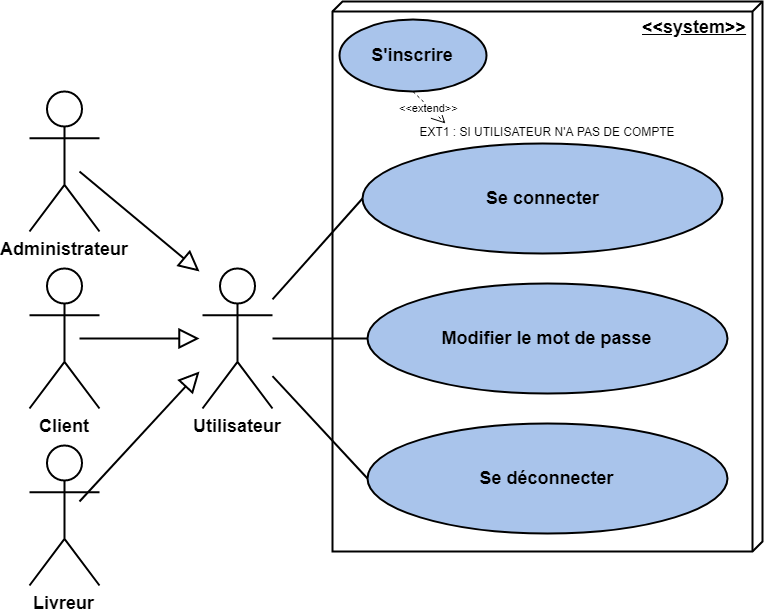

The diagram above was exported from draw.io. Its source (the exported page's mxGraphModel, read from the mxfile embedded in the PNG):
<mxGraphModel dx="1422" dy="882" grid="0" gridSize="10" guides="1" tooltips="1" connect="1" arrows="1" fold="1" page="1" pageScale="1" pageWidth="827" pageHeight="1169" math="0" shadow="0">
  <root>
    <mxCell id="0" />
    <mxCell id="1" parent="0" />
    <mxCell id="_1dDMnuJdOr3zKbzn6zS-1" value="&lt;b&gt;&lt;font style=&quot;font-size: 18px&quot;&gt;Utilisateur&lt;/font&gt;&lt;/b&gt;" style="shape=umlActor;verticalLabelPosition=bottom;labelBackgroundColor=#ffffff;verticalAlign=top;html=1;strokeWidth=2;" parent="1" vertex="1">
      <mxGeometry x="243" y="557" width="70" height="140" as="geometry" />
    </mxCell>
    <mxCell id="_1dDMnuJdOr3zKbzn6zS-3" value="&lt;b&gt;&lt;font style=&quot;font-size: 18px&quot;&gt;&amp;lt;&amp;lt;system&amp;gt;&amp;gt;&lt;/font&gt;&lt;/b&gt;" style="verticalAlign=top;align=right;spacingTop=8;spacingLeft=2;spacingRight=12;shape=cube;size=10;direction=south;fontStyle=4;html=1;strokeWidth=2;" parent="1" vertex="1">
      <mxGeometry x="373" y="290" width="430" height="550" as="geometry" />
    </mxCell>
    <mxCell id="_1dDMnuJdOr3zKbzn6zS-4" value="&lt;font style=&quot;font-size: 18px&quot;&gt;&lt;b&gt;Se connecter&lt;/b&gt;&lt;/font&gt;" style="ellipse;whiteSpace=wrap;html=1;strokeWidth=2;fillColor=#A9C4EB;" parent="1" vertex="1">
      <mxGeometry x="403" y="432" width="360" height="110" as="geometry" />
    </mxCell>
    <mxCell id="_1dDMnuJdOr3zKbzn6zS-6" value="&lt;font style=&quot;font-size: 18px&quot;&gt;&lt;b&gt;Modifier le mot de passe&lt;/b&gt;&lt;/font&gt;" style="ellipse;whiteSpace=wrap;html=1;strokeWidth=2;fillColor=#A9C4EB;" parent="1" vertex="1">
      <mxGeometry x="408" y="572" width="360" height="110" as="geometry" />
    </mxCell>
    <mxCell id="_1dDMnuJdOr3zKbzn6zS-9" style="rounded=0;orthogonalLoop=1;jettySize=auto;html=1;endArrow=none;endFill=0;strokeWidth=2;entryX=0;entryY=0.5;entryDx=0;entryDy=0;" parent="1" source="_1dDMnuJdOr3zKbzn6zS-1" target="_1dDMnuJdOr3zKbzn6zS-6" edge="1">
      <mxGeometry relative="1" as="geometry">
        <mxPoint x="403" y="530" as="targetPoint" />
      </mxGeometry>
    </mxCell>
    <mxCell id="_1dDMnuJdOr3zKbzn6zS-10" style="edgeStyle=none;rounded=0;orthogonalLoop=1;jettySize=auto;html=1;entryX=0;entryY=0.5;entryDx=0;entryDy=0;endArrow=none;endFill=0;strokeWidth=2;" parent="1" source="_1dDMnuJdOr3zKbzn6zS-1" target="_1dDMnuJdOr3zKbzn6zS-4" edge="1">
      <mxGeometry relative="1" as="geometry" />
    </mxCell>
    <mxCell id="_1dDMnuJdOr3zKbzn6zS-15" value="&lt;b style=&quot;font-size: 18px ; white-space: normal&quot;&gt;Se déconnecter&lt;/b&gt;" style="ellipse;whiteSpace=wrap;html=1;strokeWidth=2;fillColor=#A9C4EB;" parent="1" vertex="1">
      <mxGeometry x="408" y="712" width="360" height="110" as="geometry" />
    </mxCell>
    <mxCell id="_1dDMnuJdOr3zKbzn6zS-16" style="rounded=0;orthogonalLoop=1;jettySize=auto;html=1;entryX=0;entryY=0.5;entryDx=0;entryDy=0;strokeWidth=2;endArrow=none;endFill=0;" parent="1" source="_1dDMnuJdOr3zKbzn6zS-1" target="_1dDMnuJdOr3zKbzn6zS-15" edge="1">
      <mxGeometry relative="1" as="geometry" />
    </mxCell>
    <mxCell id="_1dDMnuJdOr3zKbzn6zS-17" value="&lt;font style=&quot;font-size: 18px&quot;&gt;&lt;b&gt;S'inscrire&lt;/b&gt;&lt;/font&gt;" style="ellipse;whiteSpace=wrap;html=1;strokeWidth=2;fillColor=#A9C4EB;" parent="1" vertex="1">
      <mxGeometry x="380" y="308" width="147" height="72" as="geometry" />
    </mxCell>
    <mxCell id="_1dDMnuJdOr3zKbzn6zS-18" value="&amp;lt;&amp;lt;extend&amp;gt;&amp;gt;" style="endArrow=open;endSize=12;dashed=1;html=1;strokeWidth=1;exitX=0.5;exitY=1;exitDx=0;exitDy=0;entryX=0.25;entryY=0;entryDx=0;entryDy=0;" parent="1" source="_1dDMnuJdOr3zKbzn6zS-17" target="_1dDMnuJdOr3zKbzn6zS-27" edge="1">
      <mxGeometry width="160" relative="1" as="geometry">
        <mxPoint x="410" y="400" as="sourcePoint" />
        <mxPoint x="500" y="420" as="targetPoint" />
      </mxGeometry>
    </mxCell>
    <mxCell id="_1dDMnuJdOr3zKbzn6zS-19" value="&lt;b&gt;&lt;font style=&quot;font-size: 18px&quot;&gt;Client&lt;/font&gt;&lt;/b&gt;" style="shape=umlActor;verticalLabelPosition=bottom;labelBackgroundColor=#ffffff;verticalAlign=top;html=1;strokeWidth=2;" parent="1" vertex="1">
      <mxGeometry x="70" y="557" width="70" height="140" as="geometry" />
    </mxCell>
    <mxCell id="_1dDMnuJdOr3zKbzn6zS-20" value="&lt;b&gt;&lt;font style=&quot;font-size: 18px&quot;&gt;Administrateur&lt;/font&gt;&lt;/b&gt;" style="shape=umlActor;verticalLabelPosition=bottom;labelBackgroundColor=#ffffff;verticalAlign=top;html=1;strokeWidth=2;" parent="1" vertex="1">
      <mxGeometry x="70" y="380" width="70" height="140" as="geometry" />
    </mxCell>
    <mxCell id="_1dDMnuJdOr3zKbzn6zS-21" value="&lt;b&gt;&lt;font style=&quot;font-size: 18px&quot;&gt;Livreur&lt;/font&gt;&lt;/b&gt;" style="shape=umlActor;verticalLabelPosition=bottom;labelBackgroundColor=#ffffff;verticalAlign=top;html=1;strokeWidth=2;" parent="1" vertex="1">
      <mxGeometry x="70" y="734" width="70" height="140" as="geometry" />
    </mxCell>
    <mxCell id="_1dDMnuJdOr3zKbzn6zS-22" value="" style="endArrow=block;endSize=16;endFill=0;html=1;strokeWidth=2;" parent="1" edge="1">
      <mxGeometry width="160" relative="1" as="geometry">
        <mxPoint x="120" y="790" as="sourcePoint" />
        <mxPoint x="240" y="660" as="targetPoint" />
      </mxGeometry>
    </mxCell>
    <mxCell id="_1dDMnuJdOr3zKbzn6zS-23" value="" style="endArrow=block;endSize=16;endFill=0;html=1;strokeWidth=2;" parent="1" edge="1">
      <mxGeometry width="160" relative="1" as="geometry">
        <mxPoint x="120" y="627" as="sourcePoint" />
        <mxPoint x="240" y="627" as="targetPoint" />
      </mxGeometry>
    </mxCell>
    <mxCell id="_1dDMnuJdOr3zKbzn6zS-24" value="" style="endArrow=block;endSize=16;endFill=0;html=1;strokeWidth=2;" parent="1" edge="1">
      <mxGeometry width="160" relative="1" as="geometry">
        <mxPoint x="120" y="460" as="sourcePoint" />
        <mxPoint x="240" y="560" as="targetPoint" />
      </mxGeometry>
    </mxCell>
    <mxCell id="_1dDMnuJdOr3zKbzn6zS-27" value="EXT1 : SI UTILISATEUR N'A PAS DE COMPTE" style="text;html=1;strokeColor=none;fillColor=none;align=center;verticalAlign=middle;whiteSpace=wrap;rounded=0;" parent="1" vertex="1">
      <mxGeometry x="385" y="412" width="404" height="15" as="geometry" />
    </mxCell>
  </root>
</mxGraphModel>